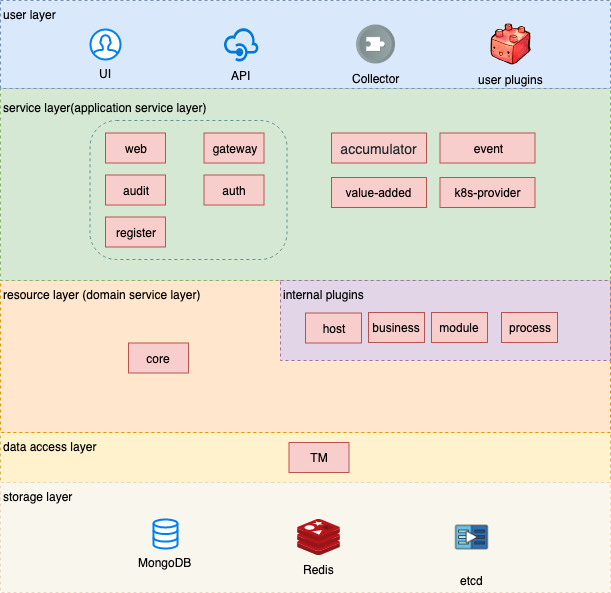

The diagram above was exported from draw.io. Its source (the exported page's mxGraphModel, read from the mxfile embedded in the PNG):
<mxGraphModel dx="907" dy="592" grid="1" gridSize="10" guides="1" tooltips="1" connect="1" arrows="1" fold="1" page="1" pageScale="1" pageWidth="1169" pageHeight="827" background="#ffffff" math="0" shadow="0">
  <root>
    <mxCell id="0" />
    <mxCell id="1" parent="0" />
    <mxCell id="U1US9QkDkDRoXQ3lIq_u-21" value="data access layer" style="rounded=0;whiteSpace=wrap;html=1;dashed=1;fillColor=#fff2cc;strokeColor=#d6b656;align=left;verticalAlign=top;" vertex="1" parent="1">
      <mxGeometry x="130" y="462" width="610" height="50" as="geometry" />
    </mxCell>
    <mxCell id="21CqybdMDBSDqcrikrQr-264" value="resource layer (domain service layer)" style="rounded=0;whiteSpace=wrap;html=1;dashed=1;fillColor=#ffe6cc;strokeColor=#d79b00;align=left;verticalAlign=top;" parent="1" vertex="1">
      <mxGeometry x="130" y="310" width="610" height="152" as="geometry" />
    </mxCell>
    <mxCell id="21CqybdMDBSDqcrikrQr-268" value="storage layer" style="rounded=0;whiteSpace=wrap;html=1;dashed=1;fillColor=#f9f7ed;strokeColor=#EDD6BE;align=left;verticalAlign=top;" parent="1" vertex="1">
      <mxGeometry x="130" y="512" width="610" height="110" as="geometry" />
    </mxCell>
    <mxCell id="21CqybdMDBSDqcrikrQr-257" value="&lt;p style=&quot;line-height: 0%&quot;&gt;service layer(application service layer)&lt;/p&gt;" style="rounded=0;whiteSpace=wrap;html=1;dashed=1;fillColor=#d5e8d4;strokeColor=#82b366;align=left;verticalAlign=top;" parent="1" vertex="1">
      <mxGeometry x="130" y="118" width="610" height="192" as="geometry" />
    </mxCell>
    <mxCell id="21CqybdMDBSDqcrikrQr-255" value="user layer" style="rounded=0;whiteSpace=wrap;html=1;dashed=1;fillColor=#dae8fc;strokeColor=#6c8ebf;verticalAlign=top;align=left;" parent="1" vertex="1">
      <mxGeometry x="130" y="30" width="610" height="88" as="geometry" />
    </mxCell>
    <mxCell id="U1US9QkDkDRoXQ3lIq_u-7" value="internal plugins" style="rounded=0;whiteSpace=wrap;html=1;dashed=1;fillColor=#e1d5e7;strokeColor=#9673a6;verticalAlign=top;align=left;" vertex="1" parent="1">
      <mxGeometry x="410" y="310" width="330" height="80" as="geometry" />
    </mxCell>
    <mxCell id="21CqybdMDBSDqcrikrQr-241" value="UI" style="html=1;verticalLabelPosition=bottom;align=center;labelBackgroundColor=none;verticalAlign=top;strokeWidth=2;strokeColor=#0080F0;fillColor=#ffffff;shadow=0;dashed=0;shape=mxgraph.ios7.icons.user;" parent="1" vertex="1">
      <mxGeometry x="220" y="59" width="30" height="30" as="geometry" />
    </mxCell>
    <mxCell id="21CqybdMDBSDqcrikrQr-242" value="API" style="shadow=0;dashed=0;html=1;strokeColor=none;labelPosition=center;verticalLabelPosition=bottom;verticalAlign=top;align=center;shape=mxgraph.mscae.cloud.api_management;fillColor=#0079D6;pointerEvents=1;labelBackgroundColor=none;" parent="1" vertex="1">
      <mxGeometry x="353" y="56.5" width="35" height="35" as="geometry" />
    </mxCell>
    <mxCell id="21CqybdMDBSDqcrikrQr-263" value="Collector" style="shape=image;html=1;verticalAlign=top;verticalLabelPosition=bottom;labelBackgroundColor=none;imageAspect=0;aspect=fixed;image=https://cdn4.iconfinder.com/data/icons/ios-web-user-interface-multi-circle-flat-vol-5/512/Code_collect_part_piece_addon_extension_puzzle-128.png" parent="1" vertex="1">
      <mxGeometry x="486" y="54.5" width="39" height="39" as="geometry" />
    </mxCell>
    <mxCell id="21CqybdMDBSDqcrikrQr-265" value="core" style="text;html=1;strokeColor=#b85450;fillColor=#f8cecc;align=center;verticalAlign=middle;whiteSpace=wrap;rounded=0;" parent="1" vertex="1">
      <mxGeometry x="258" y="372.5" width="60" height="30" as="geometry" />
    </mxCell>
    <mxCell id="21CqybdMDBSDqcrikrQr-267" value="MongoDB" style="html=1;verticalLabelPosition=bottom;align=center;labelBackgroundColor=none;verticalAlign=top;strokeWidth=2;strokeColor=#0080F0;fillColor=#ffffff;shadow=0;dashed=0;shape=mxgraph.ios7.icons.data;" parent="1" vertex="1">
      <mxGeometry x="283" y="548.95" width="24" height="29.099999999999998" as="geometry" />
    </mxCell>
    <mxCell id="21CqybdMDBSDqcrikrQr-269" value="Redis" style="aspect=fixed;html=1;perimeter=none;align=center;shadow=0;dashed=0;image;fontSize=12;image=img/lib/mscae/Cache_Redis_Product.svg;labelBackgroundColor=none;" parent="1" vertex="1">
      <mxGeometry x="427" y="549" width="43" height="36" as="geometry" />
    </mxCell>
    <mxCell id="21CqybdMDBSDqcrikrQr-270" value="etcd" style="shape=image;html=1;verticalAlign=top;verticalLabelPosition=bottom;labelBackgroundColor=none;imageAspect=0;aspect=fixed;image=https://cdn1.iconfinder.com/data/icons/linkedin-ui-colored/48/JD-04-2-128.png;horizontal=1;" parent="1" vertex="1">
      <mxGeometry x="573" y="538.5" width="57" height="57" as="geometry" />
    </mxCell>
    <mxCell id="21CqybdMDBSDqcrikrQr-261" value="&lt;span style=&quot;color: rgb(36 , 41 , 46) ; font-family: , &amp;#34;blinkmacsystemfont&amp;#34; , , &amp;#34;pingfang sc&amp;#34; , &amp;#34;helvetica&amp;#34; , &amp;#34;arial&amp;#34; , &amp;#34;hiragino sans gb&amp;#34; , &amp;#34;microsoft yahei&amp;#34; , &amp;#34;simsun&amp;#34; , , &amp;#34;heiti&amp;#34; , , sans-serif ; font-size: 14px ; white-space: nowrap&quot;&gt;accumulator&lt;/span&gt;" style="text;html=1;strokeColor=#b85450;fillColor=#f8cecc;align=center;verticalAlign=middle;whiteSpace=wrap;rounded=0;" parent="1" vertex="1">
      <mxGeometry x="461" y="162.5" width="95" height="30" as="geometry" />
    </mxCell>
    <mxCell id="U1US9QkDkDRoXQ3lIq_u-11" value="&lt;span style=&quot;font-family: &amp;#34;arial&amp;#34; , sans-serif ; text-align: left&quot;&gt;value-added&lt;/span&gt;" style="text;html=1;strokeColor=#b85450;fillColor=#f8cecc;align=center;verticalAlign=middle;whiteSpace=wrap;rounded=0;" vertex="1" parent="1">
      <mxGeometry x="461" y="207" width="95" height="30" as="geometry" />
    </mxCell>
    <mxCell id="U1US9QkDkDRoXQ3lIq_u-14" value="TM" style="text;html=1;strokeColor=#b85450;fillColor=#f8cecc;align=center;verticalAlign=middle;whiteSpace=wrap;rounded=0;" vertex="1" parent="1">
      <mxGeometry x="418.5" y="472" width="60" height="30" as="geometry" />
    </mxCell>
    <mxCell id="U1US9QkDkDRoXQ3lIq_u-15" value="&lt;span style=&quot;font-family: &amp;#34;arial&amp;#34; , sans-serif ; text-align: left&quot;&gt;host&lt;/span&gt;" style="text;html=1;strokeColor=#b85450;fillColor=#f8cecc;align=center;verticalAlign=middle;whiteSpace=wrap;rounded=0;" vertex="1" parent="1">
      <mxGeometry x="435" y="342.5" width="56" height="30" as="geometry" />
    </mxCell>
    <mxCell id="U1US9QkDkDRoXQ3lIq_u-16" value="&lt;span style=&quot;font-family: &amp;#34;arial&amp;#34; , sans-serif ; text-align: left&quot;&gt;business&lt;/span&gt;" style="text;html=1;strokeColor=#b85450;fillColor=#f8cecc;align=center;verticalAlign=middle;whiteSpace=wrap;rounded=0;" vertex="1" parent="1">
      <mxGeometry x="498" y="342" width="56" height="30" as="geometry" />
    </mxCell>
    <mxCell id="U1US9QkDkDRoXQ3lIq_u-17" value="&lt;span style=&quot;font-family: &amp;#34;arial&amp;#34; , sans-serif ; text-align: left&quot;&gt;module&lt;/span&gt;" style="text;html=1;strokeColor=#b85450;fillColor=#f8cecc;align=center;verticalAlign=middle;whiteSpace=wrap;rounded=0;" vertex="1" parent="1">
      <mxGeometry x="561" y="342" width="56" height="30" as="geometry" />
    </mxCell>
    <mxCell id="U1US9QkDkDRoXQ3lIq_u-18" value="&lt;span style=&quot;font-family: &amp;#34;arial&amp;#34; , sans-serif ; text-align: left&quot;&gt;process&lt;/span&gt;" style="text;html=1;strokeColor=#b85450;fillColor=#f8cecc;align=center;verticalAlign=middle;whiteSpace=wrap;rounded=0;" vertex="1" parent="1">
      <mxGeometry x="631" y="342" width="56" height="30" as="geometry" />
    </mxCell>
    <mxCell id="U1US9QkDkDRoXQ3lIq_u-19" value="user plugins" style="shape=image;html=1;verticalAlign=top;verticalLabelPosition=bottom;labelBackgroundColor=none;imageAspect=0;aspect=fixed;image=https://cdn4.iconfinder.com/data/icons/RM_Kute_Toolbaar%20Icons/Plugin.png;align=center;" vertex="1" parent="1">
      <mxGeometry x="620" y="53.5" width="41" height="41" as="geometry" />
    </mxCell>
    <mxCell id="U1US9QkDkDRoXQ3lIq_u-22" value="" style="rounded=1;whiteSpace=wrap;html=1;labelBackgroundColor=none;strokeColor=#599494;align=center;fontColor=#000000;labelBorderColor=#000000;textOpacity=50;glass=0;connectable=0;backgroundOutline=0;imageAspect=0;fillColor=none;dashed=1;container=0;arcSize=19;" vertex="1" parent="1">
      <mxGeometry x="219.5" y="150" width="197" height="139" as="geometry" />
    </mxCell>
    <mxCell id="U1US9QkDkDRoXQ3lIq_u-23" value="&lt;span style=&quot;font-family: &amp;#34;arial&amp;#34; , sans-serif ; text-align: left&quot;&gt;k8s-provider&lt;/span&gt;" style="text;html=1;strokeColor=#b85450;fillColor=#f8cecc;align=center;verticalAlign=middle;whiteSpace=wrap;rounded=0;" vertex="1" parent="1">
      <mxGeometry x="569.5" y="207" width="95" height="30" as="geometry" />
    </mxCell>
    <mxCell id="21CqybdMDBSDqcrikrQr-258" value="gateway" style="text;html=1;strokeColor=#b85450;fillColor=#f8cecc;align=center;verticalAlign=middle;whiteSpace=wrap;rounded=0;" parent="1" vertex="1">
      <mxGeometry x="333.5" y="162.5" width="60" height="30" as="geometry" />
    </mxCell>
    <mxCell id="21CqybdMDBSDqcrikrQr-259" value="auth" style="text;html=1;strokeColor=#b85450;fillColor=#f8cecc;align=center;verticalAlign=middle;whiteSpace=wrap;rounded=0;" parent="1" vertex="1">
      <mxGeometry x="333.5" y="204.5" width="60" height="30" as="geometry" />
    </mxCell>
    <mxCell id="U1US9QkDkDRoXQ3lIq_u-1" value="register" style="text;html=1;strokeColor=#b85450;fillColor=#f8cecc;align=center;verticalAlign=middle;whiteSpace=wrap;rounded=0;" vertex="1" parent="1">
      <mxGeometry x="235" y="246.5" width="60" height="30" as="geometry" />
    </mxCell>
    <mxCell id="U1US9QkDkDRoXQ3lIq_u-2" value="web" style="text;html=1;strokeColor=#b85450;fillColor=#f8cecc;align=center;verticalAlign=middle;whiteSpace=wrap;rounded=0;" vertex="1" parent="1">
      <mxGeometry x="235" y="162.5" width="60" height="30" as="geometry" />
    </mxCell>
    <mxCell id="U1US9QkDkDRoXQ3lIq_u-10" value="audit" style="text;html=1;strokeColor=#b85450;fillColor=#f8cecc;align=center;verticalAlign=middle;whiteSpace=wrap;rounded=0;" vertex="1" parent="1">
      <mxGeometry x="235" y="204.5" width="60" height="30" as="geometry" />
    </mxCell>
    <mxCell id="U1US9QkDkDRoXQ3lIq_u-24" value="event" style="text;html=1;strokeColor=#b85450;fillColor=#f8cecc;align=center;verticalAlign=middle;whiteSpace=wrap;rounded=0;" vertex="1" parent="1">
      <mxGeometry x="569.5" y="162.5" width="95" height="30" as="geometry" />
    </mxCell>
  </root>
</mxGraphModel>